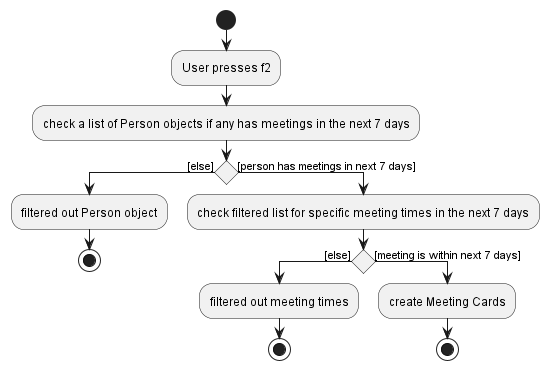

The diagram above was rendered by PlantUML. Its source (embedded in the PNG):
@startuml
!pragma useVerticalIf on

start
:User presses f2;

:check a list of Person objects if any has meetings in the next 7 days;
if() then ([else])
:filtered out Person object;
stop

else ([person has meetings in next 7 days])
:check filtered list for specific meeting times in the next 7 days;
if() then ([else])
:filtered out meeting times;
stop

else ([meeting is within next 7 days])
:create Meeting Cards;
stop

@enduml